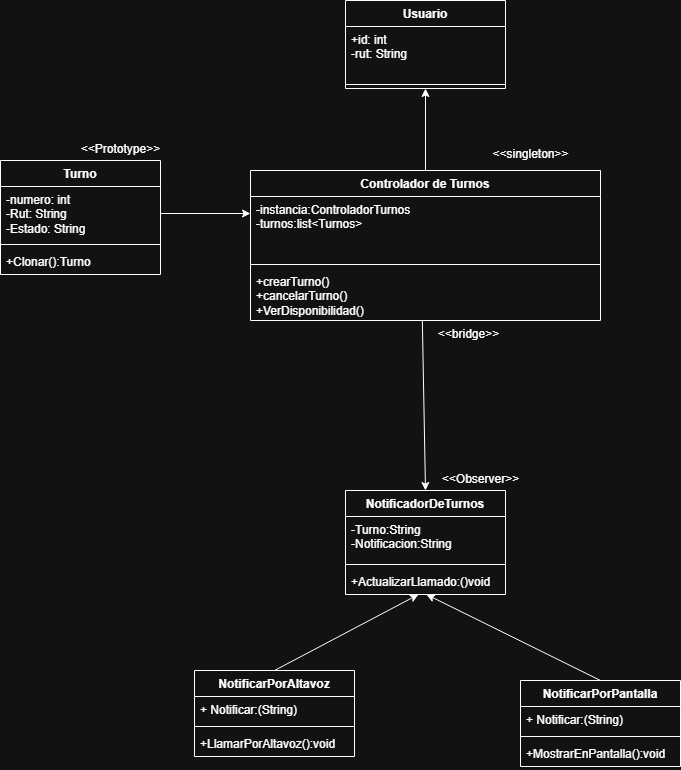

The diagram above was exported from draw.io. Its source (the exported page's mxGraphModel, read from the mxfile embedded in the PNG):
<mxGraphModel dx="1418" dy="798" grid="1" gridSize="10" guides="1" tooltips="1" connect="1" arrows="1" fold="1" page="1" pageScale="1" pageWidth="827" pageHeight="1169" math="0" shadow="0">
  <root>
    <mxCell id="0" />
    <mxCell id="1" parent="0" />
    <mxCell id="77NpHZdGc8aem89xMJjA-1" value="Usuario" style="swimlane;fontStyle=1;align=center;verticalAlign=top;childLayout=stackLayout;horizontal=1;startSize=26;horizontalStack=0;resizeParent=1;resizeParentMax=0;resizeLast=0;collapsible=1;marginBottom=0;whiteSpace=wrap;html=1;" parent="1" vertex="1">
      <mxGeometry x="485" y="370" width="160" height="88" as="geometry" />
    </mxCell>
    <mxCell id="77NpHZdGc8aem89xMJjA-2" value="+id: int&lt;div&gt;-rut: String&lt;/div&gt;&lt;div&gt;&lt;br&gt;&lt;/div&gt;" style="text;strokeColor=none;fillColor=none;align=left;verticalAlign=top;spacingLeft=4;spacingRight=4;overflow=hidden;rotatable=0;points=[[0,0.5],[1,0.5]];portConstraint=eastwest;whiteSpace=wrap;html=1;" parent="77NpHZdGc8aem89xMJjA-1" vertex="1">
      <mxGeometry y="26" width="160" height="54" as="geometry" />
    </mxCell>
    <mxCell id="77NpHZdGc8aem89xMJjA-3" value="" style="line;strokeWidth=1;fillColor=none;align=left;verticalAlign=middle;spacingTop=-1;spacingLeft=3;spacingRight=3;rotatable=0;labelPosition=right;points=[];portConstraint=eastwest;strokeColor=inherit;" parent="77NpHZdGc8aem89xMJjA-1" vertex="1">
      <mxGeometry y="80" width="160" height="8" as="geometry" />
    </mxCell>
    <mxCell id="77NpHZdGc8aem89xMJjA-5" value="Turno" style="swimlane;fontStyle=1;align=center;verticalAlign=top;childLayout=stackLayout;horizontal=1;startSize=26;horizontalStack=0;resizeParent=1;resizeParentMax=0;resizeLast=0;collapsible=1;marginBottom=0;whiteSpace=wrap;html=1;" parent="1" vertex="1">
      <mxGeometry x="140" y="530" width="160" height="114" as="geometry" />
    </mxCell>
    <mxCell id="77NpHZdGc8aem89xMJjA-6" value="-numero: int&lt;div&gt;-Rut: String&lt;/div&gt;&lt;div&gt;-Estado: String&lt;/div&gt;" style="text;strokeColor=none;fillColor=none;align=left;verticalAlign=top;spacingLeft=4;spacingRight=4;overflow=hidden;rotatable=0;points=[[0,0.5],[1,0.5]];portConstraint=eastwest;whiteSpace=wrap;html=1;" parent="77NpHZdGc8aem89xMJjA-5" vertex="1">
      <mxGeometry y="26" width="160" height="54" as="geometry" />
    </mxCell>
    <mxCell id="77NpHZdGc8aem89xMJjA-7" value="" style="line;strokeWidth=1;fillColor=none;align=left;verticalAlign=middle;spacingTop=-1;spacingLeft=3;spacingRight=3;rotatable=0;labelPosition=right;points=[];portConstraint=eastwest;strokeColor=inherit;" parent="77NpHZdGc8aem89xMJjA-5" vertex="1">
      <mxGeometry y="80" width="160" height="8" as="geometry" />
    </mxCell>
    <mxCell id="77NpHZdGc8aem89xMJjA-8" value="+Clonar():Turno" style="text;strokeColor=none;fillColor=none;align=left;verticalAlign=top;spacingLeft=4;spacingRight=4;overflow=hidden;rotatable=0;points=[[0,0.5],[1,0.5]];portConstraint=eastwest;whiteSpace=wrap;html=1;" parent="77NpHZdGc8aem89xMJjA-5" vertex="1">
      <mxGeometry y="88" width="160" height="26" as="geometry" />
    </mxCell>
    <mxCell id="77NpHZdGc8aem89xMJjA-13" value="Controlador de Turnos" style="swimlane;fontStyle=1;align=center;verticalAlign=top;childLayout=stackLayout;horizontal=1;startSize=26;horizontalStack=0;resizeParent=1;resizeParentMax=0;resizeLast=0;collapsible=1;marginBottom=0;whiteSpace=wrap;html=1;" parent="1" vertex="1">
      <mxGeometry x="390" y="540" width="350" height="150" as="geometry" />
    </mxCell>
    <mxCell id="77NpHZdGc8aem89xMJjA-14" value="-instancia:ControladorTurnos&lt;div&gt;-turnos:list&amp;lt;Turnos&amp;gt;&lt;/div&gt;" style="text;strokeColor=none;fillColor=none;align=left;verticalAlign=top;spacingLeft=4;spacingRight=4;overflow=hidden;rotatable=0;points=[[0,0.5],[1,0.5]];portConstraint=eastwest;whiteSpace=wrap;html=1;" parent="77NpHZdGc8aem89xMJjA-13" vertex="1">
      <mxGeometry y="26" width="350" height="64" as="geometry" />
    </mxCell>
    <mxCell id="77NpHZdGc8aem89xMJjA-15" value="" style="line;strokeWidth=1;fillColor=none;align=left;verticalAlign=middle;spacingTop=-1;spacingLeft=3;spacingRight=3;rotatable=0;labelPosition=right;points=[];portConstraint=eastwest;strokeColor=inherit;" parent="77NpHZdGc8aem89xMJjA-13" vertex="1">
      <mxGeometry y="90" width="350" height="8" as="geometry" />
    </mxCell>
    <mxCell id="77NpHZdGc8aem89xMJjA-16" value="+crearTurno()&lt;div&gt;+cancelarTurno()&lt;/div&gt;&lt;div&gt;+VerDisponibilidad()&lt;/div&gt;" style="text;strokeColor=none;fillColor=none;align=left;verticalAlign=top;spacingLeft=4;spacingRight=4;overflow=hidden;rotatable=0;points=[[0,0.5],[1,0.5]];portConstraint=eastwest;whiteSpace=wrap;html=1;" parent="77NpHZdGc8aem89xMJjA-13" vertex="1">
      <mxGeometry y="98" width="350" height="52" as="geometry" />
    </mxCell>
    <mxCell id="77NpHZdGc8aem89xMJjA-38" value="&amp;lt;&amp;lt;bridge&amp;gt;&amp;gt;" style="text;html=1;align=center;" parent="1" vertex="1">
      <mxGeometry x="570" y="690" width="75" height="20" as="geometry" />
    </mxCell>
    <mxCell id="77NpHZdGc8aem89xMJjA-43" value="" style="endArrow=classic;html=1;rounded=0;exitX=1;exitY=0.5;exitDx=0;exitDy=0;entryX=0;entryY=0.266;entryDx=0;entryDy=0;entryPerimeter=0;" parent="1" source="77NpHZdGc8aem89xMJjA-6" target="77NpHZdGc8aem89xMJjA-14" edge="1">
      <mxGeometry width="50" height="50" relative="1" as="geometry">
        <mxPoint x="300" y="720" as="sourcePoint" />
        <mxPoint x="350" y="670" as="targetPoint" />
      </mxGeometry>
    </mxCell>
    <mxCell id="77NpHZdGc8aem89xMJjA-44" value="&amp;lt;&amp;lt;Prototype&amp;gt;&amp;gt;" style="text;html=1;align=center;" parent="1" vertex="1">
      <mxGeometry x="160" y="505" width="200" height="25" as="geometry" />
    </mxCell>
    <mxCell id="oMVMuYFAl19T0ZP08zQC-1" value="" style="endArrow=classic;html=1;rounded=0;entryX=0.5;entryY=1;entryDx=0;entryDy=0;exitX=0.5;exitY=0;exitDx=0;exitDy=0;" parent="1" source="77NpHZdGc8aem89xMJjA-13" target="77NpHZdGc8aem89xMJjA-1" edge="1">
      <mxGeometry width="50" height="50" relative="1" as="geometry">
        <mxPoint x="510" y="670" as="sourcePoint" />
        <mxPoint x="560" y="620" as="targetPoint" />
      </mxGeometry>
    </mxCell>
    <mxCell id="77NpHZdGc8aem89xMJjA-45" value="&amp;lt;&amp;lt;singleton&amp;gt;&amp;gt;" style="text;html=1;align=center;" parent="1" vertex="1">
      <mxGeometry x="600" y="510" width="140" height="20" as="geometry" />
    </mxCell>
    <mxCell id="oMVMuYFAl19T0ZP08zQC-5" value="NotificarPorPantalla" style="swimlane;fontStyle=1;align=center;verticalAlign=top;childLayout=stackLayout;horizontal=1;startSize=26;horizontalStack=0;resizeParent=1;resizeParentMax=0;resizeLast=0;collapsible=1;marginBottom=0;whiteSpace=wrap;html=1;" parent="1" vertex="1">
      <mxGeometry x="660" y="1050" width="160" height="86" as="geometry" />
    </mxCell>
    <mxCell id="oMVMuYFAl19T0ZP08zQC-6" value="+ Notificar:(String)" style="text;strokeColor=none;fillColor=none;align=left;verticalAlign=top;spacingLeft=4;spacingRight=4;overflow=hidden;rotatable=0;points=[[0,0.5],[1,0.5]];portConstraint=eastwest;whiteSpace=wrap;html=1;" parent="oMVMuYFAl19T0ZP08zQC-5" vertex="1">
      <mxGeometry y="26" width="160" height="26" as="geometry" />
    </mxCell>
    <mxCell id="oMVMuYFAl19T0ZP08zQC-7" value="" style="line;strokeWidth=1;fillColor=none;align=left;verticalAlign=middle;spacingTop=-1;spacingLeft=3;spacingRight=3;rotatable=0;labelPosition=right;points=[];portConstraint=eastwest;strokeColor=inherit;" parent="oMVMuYFAl19T0ZP08zQC-5" vertex="1">
      <mxGeometry y="52" width="160" height="8" as="geometry" />
    </mxCell>
    <mxCell id="oMVMuYFAl19T0ZP08zQC-8" value="+MostrarEnPantalla():void" style="text;strokeColor=none;fillColor=none;align=left;verticalAlign=top;spacingLeft=4;spacingRight=4;overflow=hidden;rotatable=0;points=[[0,0.5],[1,0.5]];portConstraint=eastwest;whiteSpace=wrap;html=1;" parent="oMVMuYFAl19T0ZP08zQC-5" vertex="1">
      <mxGeometry y="60" width="160" height="26" as="geometry" />
    </mxCell>
    <mxCell id="oMVMuYFAl19T0ZP08zQC-9" value="NotificarPorAltavoz" style="swimlane;fontStyle=1;align=center;verticalAlign=top;childLayout=stackLayout;horizontal=1;startSize=26;horizontalStack=0;resizeParent=1;resizeParentMax=0;resizeLast=0;collapsible=1;marginBottom=0;whiteSpace=wrap;html=1;" parent="1" vertex="1">
      <mxGeometry x="334" y="1040" width="160" height="86" as="geometry" />
    </mxCell>
    <mxCell id="oMVMuYFAl19T0ZP08zQC-10" value="+ Notificar:(String)" style="text;strokeColor=none;fillColor=none;align=left;verticalAlign=top;spacingLeft=4;spacingRight=4;overflow=hidden;rotatable=0;points=[[0,0.5],[1,0.5]];portConstraint=eastwest;whiteSpace=wrap;html=1;" parent="oMVMuYFAl19T0ZP08zQC-9" vertex="1">
      <mxGeometry y="26" width="160" height="26" as="geometry" />
    </mxCell>
    <mxCell id="oMVMuYFAl19T0ZP08zQC-11" value="" style="line;strokeWidth=1;fillColor=none;align=left;verticalAlign=middle;spacingTop=-1;spacingLeft=3;spacingRight=3;rotatable=0;labelPosition=right;points=[];portConstraint=eastwest;strokeColor=inherit;" parent="oMVMuYFAl19T0ZP08zQC-9" vertex="1">
      <mxGeometry y="52" width="160" height="8" as="geometry" />
    </mxCell>
    <mxCell id="oMVMuYFAl19T0ZP08zQC-12" value="+LlamarPorAltavoz():void" style="text;strokeColor=none;fillColor=none;align=left;verticalAlign=top;spacingLeft=4;spacingRight=4;overflow=hidden;rotatable=0;points=[[0,0.5],[1,0.5]];portConstraint=eastwest;whiteSpace=wrap;html=1;" parent="oMVMuYFAl19T0ZP08zQC-9" vertex="1">
      <mxGeometry y="60" width="160" height="26" as="geometry" />
    </mxCell>
    <mxCell id="oMVMuYFAl19T0ZP08zQC-13" value="NotificadorDeTurnos" style="swimlane;fontStyle=1;align=center;verticalAlign=top;childLayout=stackLayout;horizontal=1;startSize=26;horizontalStack=0;resizeParent=1;resizeParentMax=0;resizeLast=0;collapsible=1;marginBottom=0;whiteSpace=wrap;html=1;" parent="1" vertex="1">
      <mxGeometry x="485" y="860" width="160" height="104" as="geometry" />
    </mxCell>
    <mxCell id="oMVMuYFAl19T0ZP08zQC-14" value="-Turno:String&lt;div&gt;-Notificacion:String&lt;/div&gt;" style="text;strokeColor=none;fillColor=none;align=left;verticalAlign=top;spacingLeft=4;spacingRight=4;overflow=hidden;rotatable=0;points=[[0,0.5],[1,0.5]];portConstraint=eastwest;whiteSpace=wrap;html=1;" parent="oMVMuYFAl19T0ZP08zQC-13" vertex="1">
      <mxGeometry y="26" width="160" height="44" as="geometry" />
    </mxCell>
    <mxCell id="oMVMuYFAl19T0ZP08zQC-15" value="" style="line;strokeWidth=1;fillColor=none;align=left;verticalAlign=middle;spacingTop=-1;spacingLeft=3;spacingRight=3;rotatable=0;labelPosition=right;points=[];portConstraint=eastwest;strokeColor=inherit;" parent="oMVMuYFAl19T0ZP08zQC-13" vertex="1">
      <mxGeometry y="70" width="160" height="8" as="geometry" />
    </mxCell>
    <mxCell id="oMVMuYFAl19T0ZP08zQC-16" value="+ActualizarLlamado:()void" style="text;strokeColor=none;fillColor=none;align=left;verticalAlign=top;spacingLeft=4;spacingRight=4;overflow=hidden;rotatable=0;points=[[0,0.5],[1,0.5]];portConstraint=eastwest;whiteSpace=wrap;html=1;" parent="oMVMuYFAl19T0ZP08zQC-13" vertex="1">
      <mxGeometry y="78" width="160" height="26" as="geometry" />
    </mxCell>
    <mxCell id="oMVMuYFAl19T0ZP08zQC-17" value="&amp;lt;&amp;lt;Observer&amp;gt;&amp;gt;" style="text;html=1;align=center;" parent="1" vertex="1">
      <mxGeometry x="520" y="835" width="200" height="25" as="geometry" />
    </mxCell>
    <mxCell id="oMVMuYFAl19T0ZP08zQC-19" value="" style="endArrow=classic;html=1;rounded=0;exitX=0.5;exitY=0;exitDx=0;exitDy=0;entryX=0.456;entryY=1;entryDx=0;entryDy=0;entryPerimeter=0;" parent="1" source="oMVMuYFAl19T0ZP08zQC-9" target="oMVMuYFAl19T0ZP08zQC-16" edge="1">
      <mxGeometry width="50" height="50" relative="1" as="geometry">
        <mxPoint x="420" y="1030" as="sourcePoint" />
        <mxPoint x="470" y="980" as="targetPoint" />
      </mxGeometry>
    </mxCell>
    <mxCell id="oMVMuYFAl19T0ZP08zQC-20" value="" style="endArrow=classic;html=1;rounded=0;exitX=0.5;exitY=0;exitDx=0;exitDy=0;entryX=0.506;entryY=1;entryDx=0;entryDy=0;entryPerimeter=0;" parent="1" source="oMVMuYFAl19T0ZP08zQC-5" target="oMVMuYFAl19T0ZP08zQC-16" edge="1">
      <mxGeometry width="50" height="50" relative="1" as="geometry">
        <mxPoint x="730" y="1010" as="sourcePoint" />
        <mxPoint x="780" y="960" as="targetPoint" />
      </mxGeometry>
    </mxCell>
    <mxCell id="oMVMuYFAl19T0ZP08zQC-21" value="" style="endArrow=classic;html=1;rounded=0;exitX=0.491;exitY=1;exitDx=0;exitDy=0;exitPerimeter=0;entryX=0.5;entryY=0;entryDx=0;entryDy=0;" parent="1" source="77NpHZdGc8aem89xMJjA-16" target="oMVMuYFAl19T0ZP08zQC-13" edge="1">
      <mxGeometry width="50" height="50" relative="1" as="geometry">
        <mxPoint x="690" y="780" as="sourcePoint" />
        <mxPoint x="740" y="730" as="targetPoint" />
      </mxGeometry>
    </mxCell>
  </root>
</mxGraphModel>